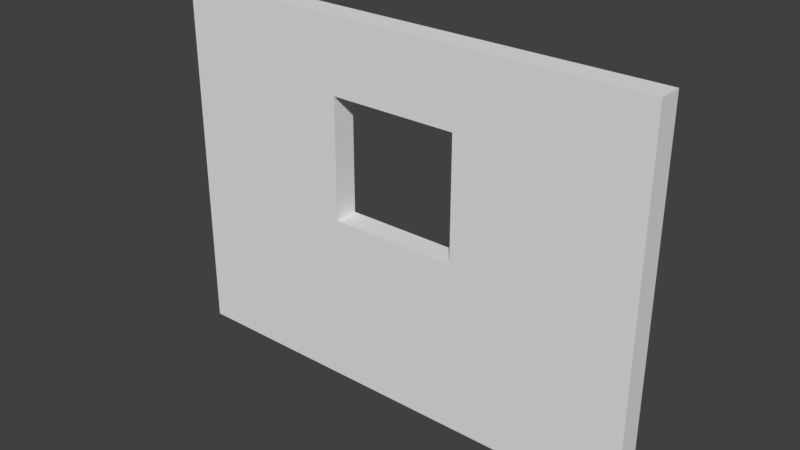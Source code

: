 # Source: Inn_WallWindow_4x3x020.blend  (saved by Blender 2.79.0; exported with 4.5.12 LTS)
import bpy
from mathutils import Matrix  # noqa: F401  (used for matrix-valued properties, if any)

bpy.ops.wm.read_factory_settings(use_empty=True)
scene = bpy.context.scene
scene.name = 'Scene'

# ---- collections
col_collection_1 = bpy.data.collections.new('Collection 1'); scene.collection.children.link(col_collection_1)

# ---- world
world_world = bpy.data.worlds.new('World'); scene.world = world_world
world_world.color = (0.05088, 0.05088, 0.05088)
world_world.use_sun_shadow = False
world_world.sun_shadow_jitter_overblur = 0.0
world_world.cycles.sampling_method = 'MANUAL'

# ---- meshes
me_inn_wallwindow_4x3x020 = bpy.data.meshes.new('Inn_WallWindow_4x3x020')
me_inn_wallwindow_4x3x020.from_pydata([(0.0, 0.0, 0.0), (0.0, 0.2, 0.0), (4.0, 0.2, 0.0), (4.0, 0.0, 0.0), (0.0, 0.0, 3.0), (0.0, 0.2, 3.0), (4.0, 0.2, 3.0), (4.0, 0.0, 3.0), (1.467, 0.2, 0.0), (2.533, 0.2, 0.0), (2.533, 0.0, 0.0), (1.467, 0.0, 0.0), (1.467, 0.2, 3.0), (2.533, 0.2, 3.0), (2.533, 0.0, 3.0), (1.467, 0.0, 3.0), (0.0, 0.2, 1.4), (0.0, 0.2, 2.4), (4.0, 0.2, 2.4), (4.0, 0.2, 1.4), (4.0, 0.0, 1.4), (4.0, 0.0, 2.4), (0.0, 0.0, 2.4), (0.0, 0.0, 1.4), (1.467, 0.0, 1.4), (1.467, 0.0, 2.4), (2.533, 0.0, 1.4), (2.533, 0.0, 2.4), (2.533, 0.2, 1.4), (2.533, 0.2, 2.4), (1.467, 0.2, 1.4), (1.467, 0.2, 2.4)], [], [(10, 9, 2, 3), (14, 7, 6, 13), (31, 17, 5, 12), (27, 21, 7, 14), (17, 22, 4, 5), (21, 18, 6, 7), (22, 25, 15, 4), (25, 27, 14, 15), (18, 29, 13, 6), (29, 31, 12, 13), (4, 15, 12, 5), (15, 14, 13, 12), (0, 1, 8, 11), (11, 8, 9, 10), (9, 8, 30, 28), (30, 24, 26, 28), (2, 9, 28, 19), (19, 28, 29, 18), (11, 10, 26, 24), (27, 29, 28, 26), (0, 11, 24, 23), (23, 24, 25, 22), (3, 2, 19, 20), (20, 19, 18, 21), (1, 0, 23, 16), (16, 23, 22, 17), (10, 3, 20, 26), (26, 20, 21, 27), (8, 1, 16, 30), (30, 16, 17, 31), (25, 24, 30, 31), (31, 29, 27, 25)])
me_inn_wallwindow_4x3x020.use_remesh_preserve_volume = False
me_inn_wallwindow_4x3x020.use_remesh_preserve_attributes = False
me_inn_wallwindow_4x3x020.use_mirror_vertex_groups = False
me_inn_wallwindow_4x3x020.update()

# ---- objects
ob_inn_wallwindow_4x3x020 = bpy.data.objects.new('Inn_WallWindow_4x3x020', me_inn_wallwindow_4x3x020)

# ---- transforms, parenting, visibility, modifiers, constraints
ob_inn_wallwindow_4x3x020.location = (0.0, 0.0, 0.0)
ob_inn_wallwindow_4x3x020.lineart.crease_threshold = 0.0

# ---- collection membership
col_collection_1.objects.link(ob_inn_wallwindow_4x3x020)

# ---- scene / render settings (as saved in the file)
scene.frame_start = 1; scene.frame_end = 250; scene.frame_set(1)
scene.render.engine = 'BLENDER_EEVEE_NEXT'
scene.render.resolution_percentage = 50
scene.render.dither_intensity = 0.0
scene.cycles.use_denoising = False
scene.cycles.samples = 128
scene.cycles.sampling_pattern = 'TABULATED_SOBOL'
scene.cycles.use_adaptive_sampling = False
scene.cycles.use_light_tree = False
scene.cycles.blur_glossy = 0.0
scene.cycles.sample_clamp_indirect = 0.0
scene.view_settings.view_transform = 'Standard'
bpy.context.view_layer.update()

# ---- added for rendering (the .blend has no active camera and no usable light): camera, sun
cam_auto = bpy.data.cameras.new('AutoCamera')
cam_auto.lens = 50.0
cam_auto.sensor_width = 36.0
cam_auto.clip_end = 1000.0
ob_auto_camera = bpy.data.objects.new('AutoCamera', cam_auto)
scene.collection.objects.link(ob_auto_camera)
ob_auto_camera.location = (6.62982, -5.45579, 5.20386)
ob_auto_camera.rotation_euler = (1.09748, -7.21219e-08, 0.694738)
scene.camera = ob_auto_camera
light_auto_sun = bpy.data.lights.new('AutoSun', 'SUN')
light_auto_sun.energy = 3.0
light_auto_sun.angle = 0.0523599
ob_auto_sun = bpy.data.objects.new('AutoSun', light_auto_sun)
scene.collection.objects.link(ob_auto_sun)
ob_auto_sun.rotation_euler = (0.872665, 0.174533, 0.523599)
bpy.context.view_layer.update()
